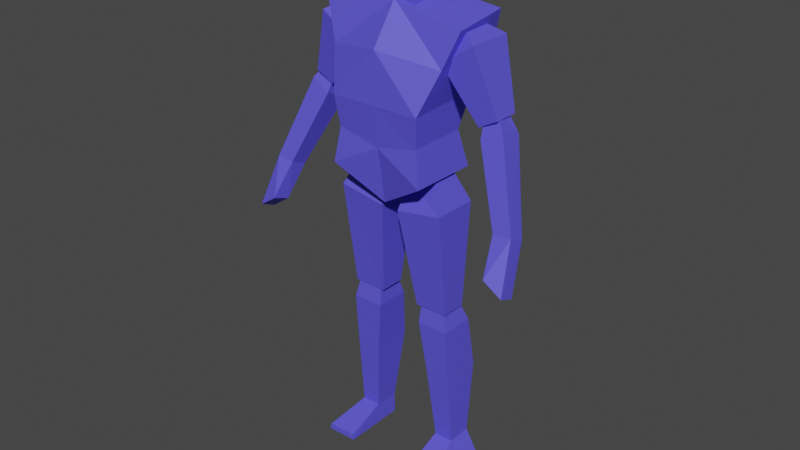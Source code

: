 # Source: humanoid.blend  (saved by Blender 3.4.6; exported with 4.5.12 LTS)
import bpy
from mathutils import Matrix  # noqa: F401  (used for matrix-valued properties, if any)

bpy.ops.wm.read_factory_settings(use_empty=True)
scene = bpy.context.scene
scene.name = 'Scene'

# ---- collections
col_collection = bpy.data.collections.new('Collection'); scene.collection.children.link(col_collection)

# ---- materials (node trees are filled in below, after node groups)
mat_humanoid = bpy.data.materials.new('humanoid')
mat_humanoid.use_transparent_shadow = False

# ---- material node trees
mat_humanoid.use_nodes = True; mat_humanoid.node_tree.nodes.clear()
_N = mat_humanoid.node_tree.nodes; _L = mat_humanoid.node_tree.links
n0 = _N.new('ShaderNodeBsdfPrincipled'); n0.name = 'Principled BSDF'; n0.location = (10, 300)
n0.distribution = 'GGX'
n0.subsurface_method = 'RANDOM_WALK_SKIN'
n0.inputs[0].default_value = (0.104, 0.09086, 0.8, 1.0)
n0.inputs[3].default_value = 1.45
n0.inputs[27].default_value = (0.0, 0.0, 0.0, 1.0)
n0.inputs[28].default_value = 1.0
n1 = _N.new('ShaderNodeOutputMaterial'); n1.name = 'Material Output'; n1.location = (300, 300)
_L.new(n0.outputs[0], n1.inputs[0])
n1.is_active_output = True

# ---- world
world_world = bpy.data.worlds.new('World'); scene.world = world_world
world_world.use_nodes = True; world_world.node_tree.nodes.clear()
_N = world_world.node_tree.nodes; _L = world_world.node_tree.links
n0 = _N.new('ShaderNodeOutputWorld'); n0.name = 'World Output'; n0.location = (300, 300)
n1 = _N.new('ShaderNodeBackground'); n1.name = 'Background'; n1.location = (10, 300)
n1.inputs[0].default_value = (0.05088, 0.05088, 0.05088, 1.0)
_L.new(n1.outputs[0], n0.inputs[0])
n0.is_active_output = True
world_world.color = (0.05088, 0.05088, 0.05088)
world_world.use_sun_shadow = False
world_world.sun_shadow_jitter_overblur = 0.0

# ---- meshes
me_cube_001 = bpy.data.meshes.new('Cube.001')
me_cube_001.from_pydata([(0.1565, -0.1377, 1.01), (0.2319, -0.06135, 1.46), (0.1565, 0.09153, 1.008), (0.2319, 0.1167, 1.483), (0.0, 0.09115, 0.9053), (0.0, 0.09153, 1.52), (0.0, -0.09645, 0.9122), (0.0, -0.05181, 1.505), (0.1901, 0.143, 1.362), (0.1486, 0.111, 1.234), (0.1387, 0.06292, 1.127), (0.1901, -0.08615, 1.35), (0.1486, -0.1411, 1.222), (0.1387, -0.1262, 1.123), (0.0, -0.1388, 1.382), (0.0, -0.1411, 1.222), (0.0, -0.1262, 1.092), (0.0, 0.143, 1.338), (0.0, 0.111, 1.234), (0.0, 0.06292, 1.095), (0.1616, -0.05155, 1.355), (0.1517, -0.01678, 1.435), (0.1616, 0.09765, 1.355), (0.1517, 0.05427, 1.435), (0.266, -0.05155, 1.425), (0.2023, -0.01709, 1.462), (0.266, 0.09765, 1.425), (0.2023, 0.05396, 1.462), (0.2675, -0.01846, 1.19), (0.2675, 0.06456, 1.19), (0.3276, -0.01846, 1.221), (0.3276, 0.06456, 1.221), (0.2815, -0.02664, 1.16), (0.2729, 0.004524, 1.229), (0.2815, 0.05173, 1.133), (0.2729, 0.04157, 1.227), (0.3458, -0.01771, 1.195), (0.3064, 0.009167, 1.247), (0.3458, 0.06066, 1.168), (0.3064, 0.04621, 1.245), (0.3791, -0.09228, 0.9311), (0.3791, -0.03845, 0.9087), (0.4374, -0.09082, 0.9368), (0.4374, -0.03699, 0.9144), (0.02914, -0.0746, 0.8856), (0.0433, -0.03553, 0.9736), (0.02914, 0.0746, 0.8856), (0.0433, 0.03553, 0.9736), (0.1826, -0.0746, 0.9103), (0.1362, -0.03553, 1.02), (0.1826, 0.0746, 0.9103), (0.1362, 0.03553, 1.02), (0.06687, -0.02721, 0.5608), (0.06687, 0.05582, 0.5608), (0.1749, -0.02721, 0.5611), (0.1749, 0.05582, 0.5611), (0.3927, -0.1048, 0.8075), (0.3985, -0.1584, 0.8252), (0.4571, -0.1028, 0.763), (0.4585, -0.1568, 0.7853), (0.07787, -0.03108, 0.5008), (0.08174, -0.02027, 0.5808), (0.07787, 0.08449, 0.5008), (0.08174, 0.05079, 0.5808), (0.1804, -0.03108, 0.5008), (0.1611, -0.02027, 0.5819), (0.1804, 0.08449, 0.5008), (0.1611, 0.05079, 0.5819), (0.1219, 0.005955, 0.08074), (0.1219, 0.08898, 0.08074), (0.1844, 0.005955, 0.07937), (0.1844, 0.08898, 0.07937), (0.1824, -0.016, 0.3235), (0.1824, 0.1163, 0.3235), (0.09991, -0.016, 0.3242), (0.09991, 0.1163, 0.3242), (0.1204, 0.005955, 0.009776), (0.1204, 0.08898, 0.009776), (0.224, 0.005955, 0.008403), (0.224, 0.08898, 0.008403), (0.1219, -0.1245, 0.02923), (0.2185, -0.1245, 0.02786), (0.1204, -0.1245, 0.009776), (0.224, -0.1245, 0.008403), (0.05882, 0.04918, 1.762), (0.0468, 0.05613, 1.668), (0.05402, -0.08571, 1.748), (0.05099, -0.08938, 1.607), (0.0, -0.09067, 1.775), (0.0, -0.1028, 1.57), (0.0, 0.04454, 1.78), (0.0, 0.07057, 1.624), (0.05938, 0.05745, 1.705), (0.06605, -0.111, 1.678), (0.0, 0.08547, 1.709), (0.0, -0.1334, 1.674), (0.06772, -0.01493, 1.767), (0.05867, -0.002878, 1.63), (0.0, -0.000858, 1.58), (0.0, -0.02381, 1.794), (0.0828, -0.00364, 1.684), (0.0648, -0.04434, 1.487), (0.04518, -0.04746, 1.617), (0.0648, 0.09516, 1.495), (0.03928, 0.04212, 1.645), (0.0, 0.09111, 1.502), (0.0, 0.04212, 1.645), (0.0, -0.04411, 1.493), (0.0, -0.04746, 1.617)], [], [(17, 5, 3, 8), (8, 3, 1, 11), (4, 2, 0, 6), (3, 5, 7, 1), (11, 1, 7, 14), (0, 13, 16, 6), (13, 12, 15, 16), (12, 11, 14, 15), (2, 10, 13, 0), (10, 9, 12, 13), (9, 8, 11, 12), (4, 19, 10, 2), (19, 18, 9, 10), (18, 17, 8, 9), (20, 21, 23, 22), (22, 23, 27, 26), (26, 27, 25, 24), (24, 25, 21, 20), (26, 24, 30, 31), (27, 23, 21, 25), (29, 31, 30, 28), (24, 20, 28, 30), (22, 26, 31, 29), (20, 22, 29, 28), (32, 33, 35, 34), (34, 35, 39, 38), (38, 39, 37, 36), (36, 37, 33, 32), (38, 36, 42, 43), (39, 35, 33, 37), (43, 42, 59, 58), (36, 32, 40, 42), (34, 38, 43, 41), (32, 34, 41, 40), (44, 45, 47, 46), (46, 47, 51, 50), (50, 51, 49, 48), (48, 49, 45, 44), (50, 48, 54, 55), (51, 47, 45, 49), (53, 55, 54, 52), (48, 44, 52, 54), (46, 50, 55, 53), (44, 46, 53, 52), (56, 58, 59, 57), (40, 41, 56, 57), (42, 40, 57, 59), (41, 43, 58, 56), (60, 61, 63, 62), (62, 63, 67, 66), (66, 67, 65, 64), (64, 65, 61, 60), (73, 72, 70, 71), (67, 63, 61, 65), (70, 68, 80, 81), (72, 74, 68, 70), (75, 73, 71, 69), (74, 75, 69, 68), (60, 62, 75, 74), (62, 66, 73, 75), (64, 60, 74, 72), (66, 64, 72, 73), (77, 79, 78, 76), (69, 71, 79, 77), (71, 70, 78, 79), (68, 69, 77, 76), (81, 80, 82, 83), (78, 70, 81, 83), (76, 78, 83, 82), (68, 76, 82, 80), (100, 97, 87, 93), (94, 91, 85, 92), (98, 97, 85, 91), (96, 99, 90, 84), (93, 87, 89, 95), (86, 93, 95, 88), (90, 94, 92, 84), (96, 100, 93, 86), (84, 92, 100, 96), (86, 88, 99, 96), (89, 87, 97, 98), (92, 85, 97, 100), (105, 106, 104, 103), (103, 104, 102, 101), (105, 103, 101, 107), (104, 106, 108, 102), (101, 102, 108, 107)])
_uv = me_cube_001.uv_layers.new(name='UVMap')
_uv.uv.foreach_set('vector', [0.5625, 0.375, 0.625, 0.375, 0.625, 0.5, 0.5625, 0.5, 0.5625, 0.5, 0.625, 0.5, 0.625, 0.75, 0.5625, 0.75, 0.25, 0.5, 0.375, 0.5, 0.375, 0.75, 0.25, 0.75, 0.625, 0.5, 0.75, 0.5, 0.75, 0.75, 0.625, 0.75, 0.5625, 0.75, 0.625, 0.75, 0.625, 0.875, 0.5625, 0.875, 0.375, 0.75, 0.4375, 0.75, 0.4375, 0.875, 0.375, 0.875, 0.4375, 0.75, 0.5, 0.75, 0.5, 0.875, 0.4375, 0.875, 0.5, 0.75, 0.5625, 0.75, 0.5625, 0.875, 0.5, 0.875, 0.375, 0.5, 0.4375, 0.5, 0.4375, 0.75, 0.375, 0.75, 0.4375, 0.5, 0.5, 0.5, 0.5, 0.75, 0.4375, 0.75, 0.5, 0.5, 0.5625, 0.5, 0.5625, 0.75, 0.5, 0.75, 0.375, 0.375, 0.4375, 0.375, 0.4375, 0.5, 0.375, 0.5, 0.4375, 0.375, 0.5, 0.375, 0.5, 0.5, 0.4375, 0.5, 0.5, 0.375, 0.5625, 0.375, 0.5625, 0.5, 0.5, 0.5, 0.375, 0.0, 0.625, 0.0, 0.625, 0.25, 0.375, 0.25, 0.375, 0.25, 0.625, 0.25, 0.625, 0.5, 0.375, 0.5, 0.375, 0.5, 0.625, 0.5, 0.625, 0.75, 0.375, 0.75, 0.375, 0.75, 0.625, 0.75, 0.625, 1.0, 0.375, 1.0, 0.375, 0.5, 0.375, 0.75, 0.375, 0.75, 0.375, 0.5, 0.625, 0.5, 0.875, 0.5, 0.875, 0.75, 0.625, 0.75, 0.125, 0.5, 0.375, 0.5, 0.375, 0.75, 0.125, 0.75, 0.375, 0.75, 0.375, 1.0, 0.375, 1.0, 0.375, 0.75, 0.375, 0.25, 0.375, 0.5, 0.375, 0.5, 0.375, 0.25, 0.375, 0.0, 0.375, 0.25, 0.375, 0.25, 0.375, 0.0, 0.375, 0.0, 0.625, 0.0, 0.625, 0.25, 0.375, 0.25, 0.375, 0.25, 0.625, 0.25, 0.625, 0.5, 0.375, 0.5, 0.375, 0.5, 0.625, 0.5, 0.625, 0.75, 0.375, 0.75, 0.375, 0.75, 0.625, 0.75, 0.625, 1.0, 0.375, 1.0, 0.375, 0.5, 0.375, 0.75, 0.375, 0.75, 0.375, 0.5, 0.625, 0.5, 0.875, 0.5, 0.875, 0.75, 0.625, 0.75, 0.375, 0.5, 0.375, 0.75, 0.375, 0.75, 0.375, 0.5, 0.375, 0.75, 0.375, 1.0, 0.375, 1.0, 0.375, 0.75, 0.375, 0.25, 0.375, 0.5, 0.375, 0.5, 0.375, 0.25, 0.375, 0.0, 0.375, 0.25, 0.375, 0.25, 0.375, 0.0, 0.375, 0.0, 0.625, 0.0, 0.625, 0.25, 0.375, 0.25, 0.375, 0.25, 0.625, 0.25, 0.625, 0.5, 0.375, 0.5, 0.375, 0.5, 0.625, 0.5, 0.625, 0.75, 0.375, 0.75, 0.375, 0.75, 0.625, 0.75, 0.625, 1.0, 0.375, 1.0, 0.375, 0.5, 0.375, 0.75, 0.375, 0.75, 0.375, 0.5, 0.625, 0.5, 0.875, 0.5, 0.875, 0.75, 0.625, 0.75, 0.125, 0.5, 0.375, 0.5, 0.375, 0.75, 0.125, 0.75, 0.375, 0.75, 0.375, 1.0, 0.375, 1.0, 0.375, 0.75, 0.375, 0.25, 0.375, 0.5, 0.375, 0.5, 0.375, 0.25, 0.375, 0.0, 0.375, 0.25, 0.375, 0.25, 0.375, 0.0, 0.125, 0.5, 0.375, 0.5, 0.375, 0.75, 0.125, 0.75, 0.375, 0.0, 0.375, 0.25, 0.375, 0.25, 0.375, 0.0, 0.375, 0.75, 0.375, 1.0, 0.375, 1.0, 0.375, 0.75, 0.375, 0.25, 0.375, 0.5, 0.375, 0.5, 0.375, 0.25, 0.375, 0.0, 0.625, 0.0, 0.625, 0.25, 0.375, 0.25, 0.375, 0.25, 0.625, 0.25, 0.625, 0.5, 0.375, 0.5, 0.375, 0.5, 0.625, 0.5, 0.625, 0.75, 0.375, 0.75, 0.375, 0.75, 0.625, 0.75, 0.625, 1.0, 0.375, 1.0, 0.375, 0.5, 0.375, 0.75, 0.375, 0.75, 0.375, 0.5, 0.625, 0.5, 0.875, 0.5, 0.875, 0.75, 0.625, 0.75, 0.375, 0.75, 0.375, 1.0, 0.375, 1.0, 0.375, 0.75, 0.375, 0.75, 0.375, 1.0, 0.375, 1.0, 0.375, 0.75, 0.375, 0.25, 0.375, 0.5, 0.375, 0.5, 0.375, 0.25, 0.375, 0.0, 0.375, 0.25, 0.375, 0.25, 0.375, 0.0, 0.375, 0.0, 0.375, 0.25, 0.375, 0.25, 0.375, 0.0, 0.375, 0.25, 0.375, 0.5, 0.375, 0.5, 0.375, 0.25, 0.375, 0.75, 0.375, 1.0, 0.375, 1.0, 0.375, 0.75, 0.375, 0.5, 0.375, 0.75, 0.375, 0.75, 0.375, 0.5, 0.125, 0.5, 0.375, 0.5, 0.375, 0.75, 0.125, 0.75, 0.375, 0.25, 0.375, 0.5, 0.375, 0.5, 0.375, 0.25, 0.375, 0.5, 0.375, 0.75, 0.375, 0.75, 0.375, 0.5, 0.375, 0.0, 0.375, 0.25, 0.375, 0.25, 0.375, 0.0, 0.375, 0.75, 0.375, 1.0, 0.375, 1.0, 0.375, 0.75, 0.375, 0.75, 0.375, 0.75, 0.375, 0.75, 0.375, 0.75, 0.125, 0.75, 0.375, 0.75, 0.375, 0.75, 0.125, 0.75, 0.375, 0.0, 0.375, 0.0, 0.375, 0.0, 0.375, 0.0, 0.5, 0.125, 0.625, 0.125, 0.625, 0.25, 0.5, 0.25, 0.5, 0.875, 0.625, 0.875, 0.625, 1.0, 0.5, 1.0, 0.75, 0.625, 0.875, 0.625, 0.875, 0.75, 0.75, 0.75, 0.125, 0.625, 0.25, 0.625, 0.25, 0.75, 0.125, 0.75, 0.5, 0.25, 0.625, 0.25, 0.625, 0.375, 0.5, 0.375, 0.375, 0.25, 0.5, 0.25, 0.5, 0.375, 0.375, 0.375, 0.375, 0.875, 0.5, 0.875, 0.5, 1.0, 0.375, 1.0, 0.375, 0.125, 0.5, 0.125, 0.5, 0.25, 0.375, 0.25, 0.375, 0.0, 0.5, 0.0, 0.5, 0.125, 0.375, 0.125, 0.125, 0.5, 0.25, 0.5, 0.25, 0.625, 0.125, 0.625, 0.75, 0.5, 0.875, 0.5, 0.875, 0.625, 0.75, 0.625, 0.5, 0.0, 0.625, 0.0, 0.625, 0.125, 0.5, 0.125, 0.375, 0.375, 0.625, 0.375, 0.625, 0.5, 0.375, 0.5, 0.375, 0.5, 0.625, 0.5, 0.625, 0.75, 0.375, 0.75, 0.25, 0.5, 0.375, 0.5, 0.375, 0.75, 0.25, 0.75, 0.625, 0.5, 0.75, 0.5, 0.75, 0.75, 0.625, 0.75, 0.375, 0.75, 0.625, 0.75, 0.625, 0.875, 0.375, 0.875])
me_cube_001.materials.append(mat_humanoid)
me_cube_001.update()
arm_armature = bpy.data.armatures.new('Armature')  # bones are not reproduced

# ---- objects
ob_reference = bpy.data.objects.new('reference', None)
ob_reference_001 = bpy.data.objects.new('reference.001', None)
ob_humanoid = bpy.data.objects.new('Humanoid', me_cube_001)
ob_armature = bpy.data.objects.new('Armature', arm_armature)

# ---- transforms, parenting, visibility, modifiers, constraints
ob_reference.location = (0.8516, 2.158, 0.9048)
ob_reference.rotation_euler = (7.854, -0.0, 0.0)
ob_reference.scale = (0.5394, 0.5394, 0.5394)
ob_reference.empty_display_type = 'IMAGE'
ob_reference.empty_display_size = 5.0
ob_reference_001.location = (-1.62, 0.09844, 0.9048)
ob_reference_001.rotation_euler = (4.712, -3.142, 4.712)
ob_reference_001.scale = (0.5394, 0.5394, 0.5394)
ob_reference_001.empty_display_type = 'IMAGE'
ob_reference_001.empty_display_size = 5.0
ob_humanoid.parent = ob_armature
ob_humanoid.location = (0.0, 0.0, 0.0)
_vg = ob_humanoid.vertex_groups.new(name='body')
_vg.add([0, 1, 2, 3, 4, 5, 6, 7, 8, 9, 10, 11, 12, 13, 14, 15, 16, 17, 18, 19], 1.0, 'REPLACE')
_vg = ob_humanoid.vertex_groups.new(name='head')
_vg.add([3, 84, 85, 86, 87, 88, 89, 90, 91, 92, 93, 94, 95, 96, 97, 98, 99, 100, 101, 102, 103, 104, 105, 106, 107, 108], 1.0, 'REPLACE')
_vg = ob_humanoid.vertex_groups.new(name='upperarm.l')
_vg.add([20, 21, 22, 23, 24, 25, 26, 27, 28, 29, 30, 31], 1.0, 'REPLACE')
_vg = ob_humanoid.vertex_groups.new(name='lowerarm.l')
_vg.add([32, 33, 34, 35, 36, 37, 38, 39, 40, 41, 42, 43, 56, 57, 58, 59], 1.0, 'REPLACE')
_vg = ob_humanoid.vertex_groups.new(name='upperleg.l')
_vg.add([44, 45, 46, 47, 48, 49, 50, 51, 52, 53, 54, 55], 1.0, 'REPLACE')
_vg = ob_humanoid.vertex_groups.new(name='lowerleg.l')
_vg.add([60, 61, 62, 63, 64, 65, 66, 67, 68, 69, 70, 71, 72, 73, 74, 75], 1.0, 'REPLACE')
_vg = ob_humanoid.vertex_groups.new(name='foot.l')
_vg.add([76, 77, 78, 79, 80, 81, 82, 83], 1.0, 'REPLACE')
_vg = ob_humanoid.vertex_groups.new(name='upperarm.r')
_vg = ob_humanoid.vertex_groups.new(name='lowerarm.r')
_vg = ob_humanoid.vertex_groups.new(name='upperleg.r')
_vg = ob_humanoid.vertex_groups.new(name='lowerleg.r')
_vg = ob_humanoid.vertex_groups.new(name='foot.r')
_m = ob_humanoid.modifiers.new('Mirror', 'MIRROR')
_m.use_clip = True
_m = ob_humanoid.modifiers.new('Armature', 'ARMATURE')
_m.object = ob_armature
ob_armature.location = (0.0, 0.0, 0.0)
ob_armature.show_in_front = True

# ---- collection membership
col_collection.objects.link(ob_reference)
col_collection.objects.link(ob_reference_001)
col_collection.objects.link(ob_humanoid)
col_collection.objects.link(ob_armature)

# ---- scene / render settings (as saved in the file)
scene.frame_start = 1; scene.frame_end = 19; scene.frame_set(127)
scene.render.engine = 'BLENDER_EEVEE_NEXT'
scene.cycles.sampling_pattern = 'TABULATED_SOBOL'
scene.cycles.use_light_tree = False
scene.view_settings.view_transform = 'Filmic'
bpy.context.view_layer.update()

# ---- added for rendering (the .blend has no active camera and no usable light): camera, sun
cam_auto = bpy.data.cameras.new('AutoCamera')
cam_auto.lens = 50.0
cam_auto.sensor_width = 36.0
cam_auto.clip_end = 1000.0
ob_auto_camera = bpy.data.objects.new('AutoCamera', cam_auto)
scene.collection.objects.link(ob_auto_camera)
ob_auto_camera.location = (1.8884, -2.29419, 2.32139)
ob_auto_camera.rotation_euler = (1.09748, -7.21219e-08, 0.694738)
scene.camera = ob_auto_camera
light_auto_sun = bpy.data.lights.new('AutoSun', 'SUN')
light_auto_sun.energy = 3.0
light_auto_sun.angle = 0.0523599
ob_auto_sun = bpy.data.objects.new('AutoSun', light_auto_sun)
scene.collection.objects.link(ob_auto_sun)
ob_auto_sun.rotation_euler = (0.872665, 0.174533, 0.523599)
bpy.context.view_layer.update()
